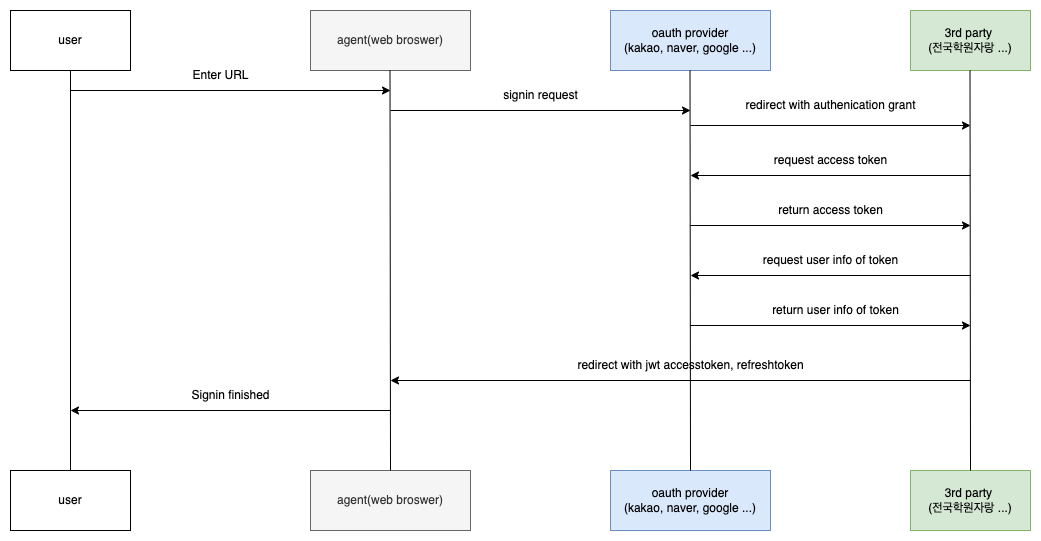

The diagram above was exported from draw.io. Its source (the exported page's mxGraphModel, read from the mxfile embedded in the PNG):
<mxGraphModel dx="1426" dy="765" grid="1" gridSize="10" guides="1" tooltips="1" connect="1" arrows="1" fold="1" page="1" pageScale="1" pageWidth="827" pageHeight="1169" math="0" shadow="0">
  <root>
    <mxCell id="0" />
    <mxCell id="1" parent="0" />
    <mxCell id="ShvwpuvDYmB1lEYGg4zN-1" value="user" style="rounded=0;whiteSpace=wrap;html=1;" vertex="1" parent="1">
      <mxGeometry x="40" y="160" width="120" height="60" as="geometry" />
    </mxCell>
    <mxCell id="ShvwpuvDYmB1lEYGg4zN-2" value="agent(web broswer)" style="rounded=0;whiteSpace=wrap;html=1;fillColor=#f5f5f5;fontColor=#333333;strokeColor=#666666;" vertex="1" parent="1">
      <mxGeometry x="340" y="160" width="160" height="60" as="geometry" />
    </mxCell>
    <mxCell id="ShvwpuvDYmB1lEYGg4zN-3" value="oauth provider&lt;br&gt;(kakao, naver, google ...)" style="rounded=0;whiteSpace=wrap;html=1;fillColor=#dae8fc;strokeColor=#6c8ebf;" vertex="1" parent="1">
      <mxGeometry x="640" y="160" width="160" height="60" as="geometry" />
    </mxCell>
    <mxCell id="ShvwpuvDYmB1lEYGg4zN-4" value="user" style="rounded=0;whiteSpace=wrap;html=1;" vertex="1" parent="1">
      <mxGeometry x="40" y="620" width="120" height="60" as="geometry" />
    </mxCell>
    <mxCell id="ShvwpuvDYmB1lEYGg4zN-5" value="agent(web broswer)" style="rounded=0;whiteSpace=wrap;html=1;fillColor=#f5f5f5;fontColor=#333333;strokeColor=#666666;" vertex="1" parent="1">
      <mxGeometry x="340" y="620" width="160" height="60" as="geometry" />
    </mxCell>
    <mxCell id="ShvwpuvDYmB1lEYGg4zN-6" value="oauth provider&lt;br&gt;(kakao, naver, google ...)" style="rounded=0;whiteSpace=wrap;html=1;fillColor=#dae8fc;strokeColor=#6c8ebf;" vertex="1" parent="1">
      <mxGeometry x="640" y="620" width="160" height="60" as="geometry" />
    </mxCell>
    <mxCell id="ShvwpuvDYmB1lEYGg4zN-7" value="" style="endArrow=none;html=1;rounded=0;entryX=0.5;entryY=1;entryDx=0;entryDy=0;exitX=0.5;exitY=0;exitDx=0;exitDy=0;" edge="1" parent="1" source="ShvwpuvDYmB1lEYGg4zN-4" target="ShvwpuvDYmB1lEYGg4zN-1">
      <mxGeometry width="50" height="50" relative="1" as="geometry">
        <mxPoint x="390" y="450" as="sourcePoint" />
        <mxPoint x="440" y="400" as="targetPoint" />
      </mxGeometry>
    </mxCell>
    <mxCell id="ShvwpuvDYmB1lEYGg4zN-8" value="" style="endArrow=none;html=1;rounded=0;entryX=0.5;entryY=1;entryDx=0;entryDy=0;exitX=0.5;exitY=0;exitDx=0;exitDy=0;" edge="1" parent="1" source="ShvwpuvDYmB1lEYGg4zN-5">
      <mxGeometry width="50" height="50" relative="1" as="geometry">
        <mxPoint x="419.5" y="360" as="sourcePoint" />
        <mxPoint x="419.5" y="220" as="targetPoint" />
      </mxGeometry>
    </mxCell>
    <mxCell id="ShvwpuvDYmB1lEYGg4zN-9" value="" style="endArrow=none;html=1;rounded=0;entryX=0.5;entryY=1;entryDx=0;entryDy=0;exitX=0.5;exitY=0;exitDx=0;exitDy=0;" edge="1" parent="1" source="ShvwpuvDYmB1lEYGg4zN-6">
      <mxGeometry width="50" height="50" relative="1" as="geometry">
        <mxPoint x="719.5" y="360" as="sourcePoint" />
        <mxPoint x="719.5" y="220" as="targetPoint" />
      </mxGeometry>
    </mxCell>
    <mxCell id="ShvwpuvDYmB1lEYGg4zN-13" value="Enter URL" style="text;html=1;align=center;verticalAlign=middle;resizable=0;points=[];autosize=1;strokeColor=none;fillColor=none;" vertex="1" parent="1">
      <mxGeometry x="210" y="210" width="80" height="30" as="geometry" />
    </mxCell>
    <mxCell id="ShvwpuvDYmB1lEYGg4zN-15" value="signin request" style="text;html=1;align=center;verticalAlign=middle;resizable=0;points=[];autosize=1;strokeColor=none;fillColor=none;" vertex="1" parent="1">
      <mxGeometry x="520" y="230" width="100" height="30" as="geometry" />
    </mxCell>
    <mxCell id="ShvwpuvDYmB1lEYGg4zN-16" value="" style="endArrow=classic;html=1;rounded=0;" edge="1" parent="1">
      <mxGeometry width="50" height="50" relative="1" as="geometry">
        <mxPoint x="420" y="260" as="sourcePoint" />
        <mxPoint x="720" y="260" as="targetPoint" />
      </mxGeometry>
    </mxCell>
    <mxCell id="ShvwpuvDYmB1lEYGg4zN-17" value="" style="endArrow=classic;html=1;rounded=0;" edge="1" parent="1">
      <mxGeometry width="50" height="50" relative="1" as="geometry">
        <mxPoint x="100" y="240" as="sourcePoint" />
        <mxPoint x="420" y="240" as="targetPoint" />
      </mxGeometry>
    </mxCell>
    <mxCell id="ShvwpuvDYmB1lEYGg4zN-20" value="" style="endArrow=classic;html=1;rounded=0;" edge="1" parent="1">
      <mxGeometry width="50" height="50" relative="1" as="geometry">
        <mxPoint x="420" y="560" as="sourcePoint" />
        <mxPoint x="100" y="560" as="targetPoint" />
      </mxGeometry>
    </mxCell>
    <mxCell id="ShvwpuvDYmB1lEYGg4zN-21" value="Signin finished" style="text;html=1;align=center;verticalAlign=middle;resizable=0;points=[];autosize=1;strokeColor=none;fillColor=none;" vertex="1" parent="1">
      <mxGeometry x="210" y="530" width="100" height="30" as="geometry" />
    </mxCell>
    <mxCell id="ShvwpuvDYmB1lEYGg4zN-26" value="" style="endArrow=classic;html=1;rounded=0;" edge="1" parent="1">
      <mxGeometry width="50" height="50" relative="1" as="geometry">
        <mxPoint x="1000" y="530" as="sourcePoint" />
        <mxPoint x="420" y="530" as="targetPoint" />
      </mxGeometry>
    </mxCell>
    <mxCell id="ShvwpuvDYmB1lEYGg4zN-37" value="3rd party&amp;nbsp;&lt;br&gt;(전국학원자랑 ...)" style="rounded=0;whiteSpace=wrap;html=1;fillColor=#d5e8d4;strokeColor=#82b366;" vertex="1" parent="1">
      <mxGeometry x="940" y="160" width="120" height="60" as="geometry" />
    </mxCell>
    <mxCell id="ShvwpuvDYmB1lEYGg4zN-38" value="3rd party&amp;nbsp;&lt;br&gt;(전국학원자랑 ...)" style="rounded=0;whiteSpace=wrap;html=1;fillColor=#d5e8d4;strokeColor=#82b366;" vertex="1" parent="1">
      <mxGeometry x="940" y="620" width="120" height="60" as="geometry" />
    </mxCell>
    <mxCell id="ShvwpuvDYmB1lEYGg4zN-39" value="" style="endArrow=classic;html=1;rounded=0;" edge="1" parent="1">
      <mxGeometry width="50" height="50" relative="1" as="geometry">
        <mxPoint x="720" y="275" as="sourcePoint" />
        <mxPoint x="1000" y="275" as="targetPoint" />
      </mxGeometry>
    </mxCell>
    <mxCell id="ShvwpuvDYmB1lEYGg4zN-40" value="" style="endArrow=none;html=1;rounded=0;entryX=0.5;entryY=1;entryDx=0;entryDy=0;exitX=0.5;exitY=0;exitDx=0;exitDy=0;" edge="1" parent="1" source="ShvwpuvDYmB1lEYGg4zN-38">
      <mxGeometry width="50" height="50" relative="1" as="geometry">
        <mxPoint x="1000" y="550" as="sourcePoint" />
        <mxPoint x="999.5" y="220" as="targetPoint" />
      </mxGeometry>
    </mxCell>
    <mxCell id="ShvwpuvDYmB1lEYGg4zN-41" value="redirect with authenication grant" style="text;html=1;align=center;verticalAlign=middle;resizable=0;points=[];autosize=1;strokeColor=none;fillColor=none;" vertex="1" parent="1">
      <mxGeometry x="765" y="240" width="190" height="30" as="geometry" />
    </mxCell>
    <mxCell id="ShvwpuvDYmB1lEYGg4zN-44" value="" style="endArrow=classic;html=1;rounded=0;" edge="1" parent="1">
      <mxGeometry width="50" height="50" relative="1" as="geometry">
        <mxPoint x="1000" y="325" as="sourcePoint" />
        <mxPoint x="720" y="325" as="targetPoint" />
      </mxGeometry>
    </mxCell>
    <mxCell id="ShvwpuvDYmB1lEYGg4zN-45" value="request access token" style="text;html=1;align=center;verticalAlign=middle;resizable=0;points=[];autosize=1;strokeColor=none;fillColor=none;" vertex="1" parent="1">
      <mxGeometry x="790" y="295" width="140" height="30" as="geometry" />
    </mxCell>
    <mxCell id="ShvwpuvDYmB1lEYGg4zN-46" value="" style="endArrow=classic;html=1;rounded=0;" edge="1" parent="1">
      <mxGeometry width="50" height="50" relative="1" as="geometry">
        <mxPoint x="720" y="375" as="sourcePoint" />
        <mxPoint x="1000" y="375" as="targetPoint" />
      </mxGeometry>
    </mxCell>
    <mxCell id="ShvwpuvDYmB1lEYGg4zN-47" value="return access token" style="text;html=1;align=center;verticalAlign=middle;resizable=0;points=[];autosize=1;strokeColor=none;fillColor=none;" vertex="1" parent="1">
      <mxGeometry x="795" y="345" width="130" height="30" as="geometry" />
    </mxCell>
    <mxCell id="ShvwpuvDYmB1lEYGg4zN-48" value="" style="endArrow=classic;html=1;rounded=0;" edge="1" parent="1">
      <mxGeometry width="50" height="50" relative="1" as="geometry">
        <mxPoint x="1000" y="425" as="sourcePoint" />
        <mxPoint x="720" y="425" as="targetPoint" />
      </mxGeometry>
    </mxCell>
    <mxCell id="ShvwpuvDYmB1lEYGg4zN-49" value="request user info of token" style="text;html=1;align=center;verticalAlign=middle;resizable=0;points=[];autosize=1;strokeColor=none;fillColor=none;" vertex="1" parent="1">
      <mxGeometry x="780" y="395" width="160" height="30" as="geometry" />
    </mxCell>
    <mxCell id="ShvwpuvDYmB1lEYGg4zN-50" value="" style="endArrow=classic;html=1;rounded=0;" edge="1" parent="1">
      <mxGeometry width="50" height="50" relative="1" as="geometry">
        <mxPoint x="720" y="475" as="sourcePoint" />
        <mxPoint x="1000" y="475" as="targetPoint" />
      </mxGeometry>
    </mxCell>
    <mxCell id="ShvwpuvDYmB1lEYGg4zN-51" value="return user info of token" style="text;html=1;align=center;verticalAlign=middle;resizable=0;points=[];autosize=1;strokeColor=none;fillColor=none;" vertex="1" parent="1">
      <mxGeometry x="790" y="445" width="150" height="30" as="geometry" />
    </mxCell>
    <mxCell id="ShvwpuvDYmB1lEYGg4zN-52" value="redirect with jwt accesstoken, refreshtoken" style="text;html=1;align=center;verticalAlign=middle;resizable=0;points=[];autosize=1;strokeColor=none;fillColor=none;" vertex="1" parent="1">
      <mxGeometry x="595" y="500" width="250" height="30" as="geometry" />
    </mxCell>
  </root>
</mxGraphModel>